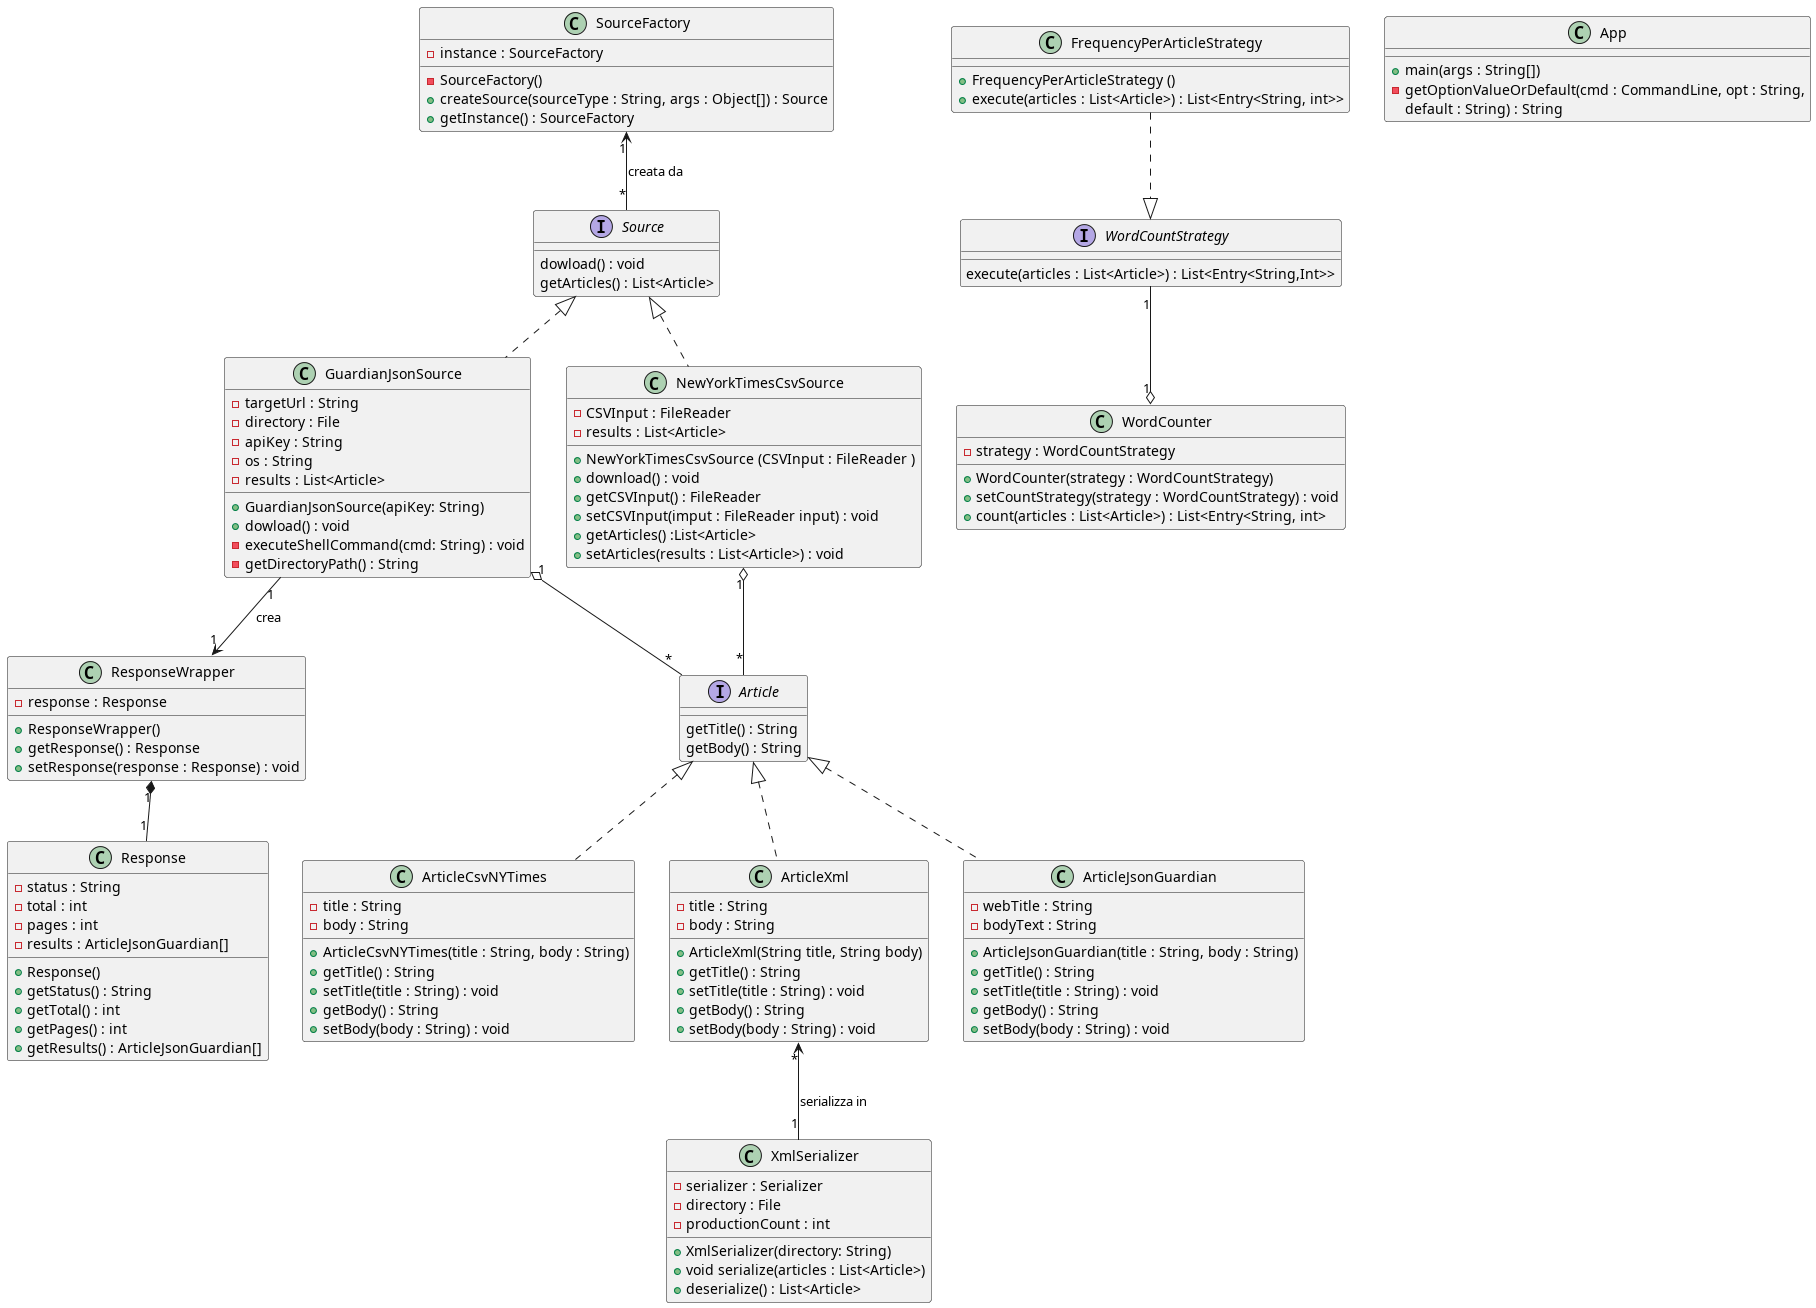

The diagram above was rendered by PlantUML. Its source (embedded in the PNG):
@startuml

interface Source {
    dowload() : void
    getArticles() : List<Article>
}

interface Article {
    getTitle() : String
    getBody() : String
}

interface WordCountStrategy {
    execute(articles : List<Article>) : List<Entry<String,Int>>
}

class GuardianJsonSource {
    - targetUrl : String
    - directory : File
    - apiKey : String
    - os : String
    - results : List<Article>
    
    + GuardianJsonSource(apiKey: String)
    + dowload() : void
    - executeShellCommand(cmd: String) : void
    - getDirectoryPath() : String
}

class NewYorkTimesCsvSource {
    - CSVInput : FileReader
    - results : List<Article>

    + NewYorkTimesCsvSource (CSVInput : FileReader )
    + download() : void
    + getCSVInput() : FileReader
    + setCSVInput(imput : FileReader input) : void
    + getArticles() :List<Article>
    + setArticles(results : List<Article>) : void
}

class XmlSerializer {
    - serializer : Serializer
    - directory : File
    - productionCount : int
    
    + XmlSerializer(directory: String)
    + void serialize(articles : List<Article>)
    + deserialize() : List<Article>
}

class ArticleJsonGuardian {
    - webTitle : String
    - bodyText : String
    
    + ArticleJsonGuardian(title : String, body : String)
    + getTitle() : String
    + setTitle(title : String) : void
    + getBody() : String
    + setBody(body : String) : void
}

class ArticleCsvNYTimes {
    - title : String
    - body : String
    
    + ArticleCsvNYTimes(title : String, body : String)
    + getTitle() : String
    + setTitle(title : String) : void
    + getBody() : String
    + setBody(body : String) : void
}

class ArticleXml {
    - title : String
    - body : String
    
    + ArticleXml(String title, String body)
    + getTitle() : String
    + setTitle(title : String) : void
    + getBody() : String
    + setBody(body : String) : void
}

class WordCounter {
    - strategy : WordCountStrategy
    
    + WordCounter(strategy : WordCountStrategy)
    + setCountStrategy(strategy : WordCountStrategy) : void
    + count(articles : List<Article>) : List<Entry<String, int>
}

class FrequencyPerArticleStrategy {
    + FrequencyPerArticleStrategy ()
    + execute(articles : List<Article>) : List<Entry<String, int>>
}

class SourceFactory {
    - instance : SourceFactory

    - SourceFactory() 
    + createSource(sourceType : String, args : Object[]) : Source
    + getInstance() : SourceFactory
}

class ResponseWrapper {
    - response : Response
    
    + ResponseWrapper()
    + getResponse() : Response
    + setResponse(response : Response) : void
}

class Response {
    - status : String
    - total : int
    - pages : int
    - results : ArticleJsonGuardian[]
    
    + Response()
    + getStatus() : String
    + getTotal() : int
    + getPages() : int
    + getResults() : ArticleJsonGuardian[]
}

class App {
    + main(args : String[])
    - getOptionValueOrDefault(cmd : CommandLine, opt : String, 
    default : String) : String
}

Article <|.. ArticleJsonGuardian
Article <|.. ArticleCsvNYTimes
Article <|.. ArticleXml

Source <|.. GuardianJsonSource
Source <|.. NewYorkTimesCsvSource 

SourceFactory "1" <-- "*" Source : creata da

GuardianJsonSource "1" o-- "*" Article
NewYorkTimesCsvSource "1" o-- "*" Article

ArticleXml "*" <-- "1" XmlSerializer : serializza in

FrequencyPerArticleStrategy ..|> WordCountStrategy

WordCountStrategy "1" --o "1" WordCounter

GuardianJsonSource "1" --> "1" ResponseWrapper : crea

ResponseWrapper "1" *-- "1" Response

@enduml